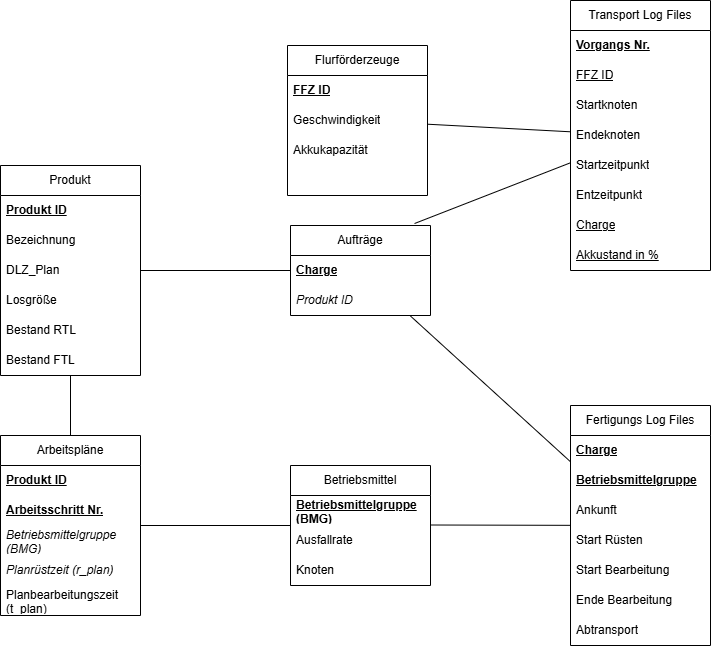

The diagram above was exported from draw.io. Its source (the exported page's mxGraphModel, read from the mxfile embedded in the PNG):
<mxGraphModel dx="1434" dy="1907" grid="1" gridSize="10" guides="1" tooltips="1" connect="1" arrows="1" fold="1" page="1" pageScale="1" pageWidth="1654" pageHeight="1169" math="0" shadow="0">
  <root>
    <mxCell id="0" />
    <mxCell id="1" parent="0" />
    <mxCell id="RX-VrrgRh-HQoSw7n-uY-1" value="Produkt" style="swimlane;fontStyle=0;childLayout=stackLayout;horizontal=1;startSize=30;horizontalStack=0;resizeParent=1;resizeParentMax=0;resizeLast=0;collapsible=1;marginBottom=0;whiteSpace=wrap;html=1;" parent="1" vertex="1">
      <mxGeometry x="470" y="160" width="140" height="210" as="geometry" />
    </mxCell>
    <mxCell id="RX-VrrgRh-HQoSw7n-uY-2" value="&lt;u&gt;&lt;b&gt;Produkt ID&lt;/b&gt;&lt;/u&gt;" style="text;strokeColor=none;fillColor=none;align=left;verticalAlign=middle;spacingLeft=4;spacingRight=4;overflow=hidden;points=[[0,0.5],[1,0.5]];portConstraint=eastwest;rotatable=0;whiteSpace=wrap;html=1;" parent="RX-VrrgRh-HQoSw7n-uY-1" vertex="1">
      <mxGeometry y="30" width="140" height="30" as="geometry" />
    </mxCell>
    <mxCell id="RX-VrrgRh-HQoSw7n-uY-3" value="Bezeichnung" style="text;strokeColor=none;fillColor=none;align=left;verticalAlign=middle;spacingLeft=4;spacingRight=4;overflow=hidden;points=[[0,0.5],[1,0.5]];portConstraint=eastwest;rotatable=0;whiteSpace=wrap;html=1;" parent="RX-VrrgRh-HQoSw7n-uY-1" vertex="1">
      <mxGeometry y="60" width="140" height="30" as="geometry" />
    </mxCell>
    <mxCell id="RX-VrrgRh-HQoSw7n-uY-4" value="DLZ_Plan" style="text;strokeColor=none;fillColor=none;align=left;verticalAlign=middle;spacingLeft=4;spacingRight=4;overflow=hidden;points=[[0,0.5],[1,0.5]];portConstraint=eastwest;rotatable=0;whiteSpace=wrap;html=1;" parent="RX-VrrgRh-HQoSw7n-uY-1" vertex="1">
      <mxGeometry y="90" width="140" height="30" as="geometry" />
    </mxCell>
    <mxCell id="RX-VrrgRh-HQoSw7n-uY-12" value="Losgröße&lt;span style=&quot;white-space: pre;&quot;&gt;&#09;&lt;/span&gt;" style="text;strokeColor=none;fillColor=none;align=left;verticalAlign=middle;spacingLeft=4;spacingRight=4;overflow=hidden;points=[[0,0.5],[1,0.5]];portConstraint=eastwest;rotatable=0;whiteSpace=wrap;html=1;" parent="RX-VrrgRh-HQoSw7n-uY-1" vertex="1">
      <mxGeometry y="120" width="140" height="30" as="geometry" />
    </mxCell>
    <mxCell id="RX-VrrgRh-HQoSw7n-uY-11" value="Bestand RTL" style="text;strokeColor=none;fillColor=none;align=left;verticalAlign=middle;spacingLeft=4;spacingRight=4;overflow=hidden;points=[[0,0.5],[1,0.5]];portConstraint=eastwest;rotatable=0;whiteSpace=wrap;html=1;" parent="RX-VrrgRh-HQoSw7n-uY-1" vertex="1">
      <mxGeometry y="150" width="140" height="30" as="geometry" />
    </mxCell>
    <mxCell id="RX-VrrgRh-HQoSw7n-uY-10" value="Bestand FTL" style="text;strokeColor=none;fillColor=none;align=left;verticalAlign=middle;spacingLeft=4;spacingRight=4;overflow=hidden;points=[[0,0.5],[1,0.5]];portConstraint=eastwest;rotatable=0;whiteSpace=wrap;html=1;" parent="RX-VrrgRh-HQoSw7n-uY-1" vertex="1">
      <mxGeometry y="180" width="140" height="30" as="geometry" />
    </mxCell>
    <mxCell id="RX-VrrgRh-HQoSw7n-uY-13" value="Aufträge" style="swimlane;fontStyle=0;childLayout=stackLayout;horizontal=1;startSize=30;horizontalStack=0;resizeParent=1;resizeParentMax=0;resizeLast=0;collapsible=1;marginBottom=0;whiteSpace=wrap;html=1;" parent="1" vertex="1">
      <mxGeometry x="760" y="220" width="140" height="90" as="geometry" />
    </mxCell>
    <mxCell id="RX-VrrgRh-HQoSw7n-uY-14" value="&lt;u&gt;&lt;b&gt;Charge&lt;/b&gt;&lt;/u&gt;" style="text;strokeColor=none;fillColor=none;align=left;verticalAlign=middle;spacingLeft=4;spacingRight=4;overflow=hidden;points=[[0,0.5],[1,0.5]];portConstraint=eastwest;rotatable=0;whiteSpace=wrap;html=1;" parent="RX-VrrgRh-HQoSw7n-uY-13" vertex="1">
      <mxGeometry y="30" width="140" height="30" as="geometry" />
    </mxCell>
    <mxCell id="RX-VrrgRh-HQoSw7n-uY-15" value="&lt;i&gt;Produkt ID&lt;/i&gt;" style="text;strokeColor=none;fillColor=none;align=left;verticalAlign=middle;spacingLeft=4;spacingRight=4;overflow=hidden;points=[[0,0.5],[1,0.5]];portConstraint=eastwest;rotatable=0;whiteSpace=wrap;html=1;" parent="RX-VrrgRh-HQoSw7n-uY-13" vertex="1">
      <mxGeometry y="60" width="140" height="30" as="geometry" />
    </mxCell>
    <mxCell id="RX-VrrgRh-HQoSw7n-uY-21" value="" style="endArrow=none;html=1;rounded=0;" parent="1" source="RX-VrrgRh-HQoSw7n-uY-1" target="RX-VrrgRh-HQoSw7n-uY-13" edge="1">
      <mxGeometry width="50" height="50" relative="1" as="geometry">
        <mxPoint x="1000" y="480" as="sourcePoint" />
        <mxPoint x="1050" y="430" as="targetPoint" />
      </mxGeometry>
    </mxCell>
    <mxCell id="RX-VrrgRh-HQoSw7n-uY-22" value="Arbeitspläne" style="swimlane;fontStyle=0;childLayout=stackLayout;horizontal=1;startSize=30;horizontalStack=0;resizeParent=1;resizeParentMax=0;resizeLast=0;collapsible=1;marginBottom=0;whiteSpace=wrap;html=1;" parent="1" vertex="1">
      <mxGeometry x="470" y="430" width="140" height="180" as="geometry" />
    </mxCell>
    <mxCell id="RX-VrrgRh-HQoSw7n-uY-23" value="&lt;u&gt;&lt;b&gt;Produkt ID&lt;/b&gt;&lt;/u&gt;" style="text;strokeColor=none;fillColor=none;align=left;verticalAlign=middle;spacingLeft=4;spacingRight=4;overflow=hidden;points=[[0,0.5],[1,0.5]];portConstraint=eastwest;rotatable=0;whiteSpace=wrap;html=1;" parent="RX-VrrgRh-HQoSw7n-uY-22" vertex="1">
      <mxGeometry y="30" width="140" height="30" as="geometry" />
    </mxCell>
    <mxCell id="RX-VrrgRh-HQoSw7n-uY-24" value="&lt;b&gt;&lt;u&gt;Arbeitsschritt Nr.&lt;/u&gt;&lt;/b&gt;" style="text;strokeColor=none;fillColor=none;align=left;verticalAlign=middle;spacingLeft=4;spacingRight=4;overflow=hidden;points=[[0,0.5],[1,0.5]];portConstraint=eastwest;rotatable=0;whiteSpace=wrap;html=1;" parent="RX-VrrgRh-HQoSw7n-uY-22" vertex="1">
      <mxGeometry y="60" width="140" height="30" as="geometry" />
    </mxCell>
    <mxCell id="RX-VrrgRh-HQoSw7n-uY-25" value="Betriebsmittelgruppe (BMG)" style="text;strokeColor=none;fillColor=none;align=left;verticalAlign=middle;spacingLeft=4;spacingRight=4;overflow=hidden;points=[[0,0.5],[1,0.5]];portConstraint=eastwest;rotatable=0;whiteSpace=wrap;html=1;fontStyle=2" parent="RX-VrrgRh-HQoSw7n-uY-22" vertex="1">
      <mxGeometry y="90" width="140" height="30" as="geometry" />
    </mxCell>
    <mxCell id="46T-bdzgmEJZz-RJDHE_-1" value="Planrüstzeit (r_plan)" style="text;strokeColor=none;fillColor=none;align=left;verticalAlign=middle;spacingLeft=4;spacingRight=4;overflow=hidden;points=[[0,0.5],[1,0.5]];portConstraint=eastwest;rotatable=0;whiteSpace=wrap;html=1;fontStyle=2" vertex="1" parent="RX-VrrgRh-HQoSw7n-uY-22">
      <mxGeometry y="120" width="140" height="30" as="geometry" />
    </mxCell>
    <mxCell id="RX-VrrgRh-HQoSw7n-uY-26" value="Planbearbeitungszeit (t_plan)" style="text;strokeColor=none;fillColor=none;align=left;verticalAlign=middle;spacingLeft=4;spacingRight=4;overflow=hidden;points=[[0,0.5],[1,0.5]];portConstraint=eastwest;rotatable=0;whiteSpace=wrap;html=1;" parent="RX-VrrgRh-HQoSw7n-uY-22" vertex="1">
      <mxGeometry y="150" width="140" height="30" as="geometry" />
    </mxCell>
    <mxCell id="RX-VrrgRh-HQoSw7n-uY-29" value="" style="endArrow=none;html=1;rounded=0;entryX=0.5;entryY=0;entryDx=0;entryDy=0;" parent="1" source="RX-VrrgRh-HQoSw7n-uY-1" target="RX-VrrgRh-HQoSw7n-uY-22" edge="1">
      <mxGeometry width="50" height="50" relative="1" as="geometry">
        <mxPoint x="620" y="275" as="sourcePoint" />
        <mxPoint x="770" y="275" as="targetPoint" />
      </mxGeometry>
    </mxCell>
    <mxCell id="RX-VrrgRh-HQoSw7n-uY-30" value="Betriebsmittel" style="swimlane;fontStyle=0;childLayout=stackLayout;horizontal=1;startSize=30;horizontalStack=0;resizeParent=1;resizeParentMax=0;resizeLast=0;collapsible=1;marginBottom=0;whiteSpace=wrap;html=1;" parent="1" vertex="1">
      <mxGeometry x="760" y="460" width="140" height="120" as="geometry" />
    </mxCell>
    <mxCell id="RX-VrrgRh-HQoSw7n-uY-31" value="&lt;u&gt;&lt;b&gt;Betriebsmittelgruppe (BMG)&lt;/b&gt;&lt;/u&gt;" style="text;strokeColor=none;fillColor=none;align=left;verticalAlign=middle;spacingLeft=4;spacingRight=4;overflow=hidden;points=[[0,0.5],[1,0.5]];portConstraint=eastwest;rotatable=0;whiteSpace=wrap;html=1;" parent="RX-VrrgRh-HQoSw7n-uY-30" vertex="1">
      <mxGeometry y="30" width="140" height="30" as="geometry" />
    </mxCell>
    <mxCell id="RX-VrrgRh-HQoSw7n-uY-32" value="Ausfallrate" style="text;strokeColor=none;fillColor=none;align=left;verticalAlign=middle;spacingLeft=4;spacingRight=4;overflow=hidden;points=[[0,0.5],[1,0.5]];portConstraint=eastwest;rotatable=0;whiteSpace=wrap;html=1;" parent="RX-VrrgRh-HQoSw7n-uY-30" vertex="1">
      <mxGeometry y="60" width="140" height="30" as="geometry" />
    </mxCell>
    <mxCell id="RX-VrrgRh-HQoSw7n-uY-33" value="Knoten" style="text;strokeColor=none;fillColor=none;align=left;verticalAlign=middle;spacingLeft=4;spacingRight=4;overflow=hidden;points=[[0,0.5],[1,0.5]];portConstraint=eastwest;rotatable=0;whiteSpace=wrap;html=1;fontStyle=0" parent="RX-VrrgRh-HQoSw7n-uY-30" vertex="1">
      <mxGeometry y="90" width="140" height="30" as="geometry" />
    </mxCell>
    <mxCell id="RX-VrrgRh-HQoSw7n-uY-35" value="" style="endArrow=none;html=1;rounded=0;" parent="1" source="RX-VrrgRh-HQoSw7n-uY-22" target="RX-VrrgRh-HQoSw7n-uY-30" edge="1">
      <mxGeometry width="50" height="50" relative="1" as="geometry">
        <mxPoint x="1000" y="480" as="sourcePoint" />
        <mxPoint x="1050" y="430" as="targetPoint" />
      </mxGeometry>
    </mxCell>
    <mxCell id="RX-VrrgRh-HQoSw7n-uY-36" value="Flurförderzeuge" style="swimlane;fontStyle=0;childLayout=stackLayout;horizontal=1;startSize=30;horizontalStack=0;resizeParent=1;resizeParentMax=0;resizeLast=0;collapsible=1;marginBottom=0;whiteSpace=wrap;html=1;" parent="1" vertex="1">
      <mxGeometry x="757" y="40" width="140" height="150" as="geometry" />
    </mxCell>
    <mxCell id="RX-VrrgRh-HQoSw7n-uY-37" value="&lt;u&gt;&lt;b&gt;FFZ ID&lt;/b&gt;&lt;/u&gt;" style="text;strokeColor=none;fillColor=none;align=left;verticalAlign=middle;spacingLeft=4;spacingRight=4;overflow=hidden;points=[[0,0.5],[1,0.5]];portConstraint=eastwest;rotatable=0;whiteSpace=wrap;html=1;" parent="RX-VrrgRh-HQoSw7n-uY-36" vertex="1">
      <mxGeometry y="30" width="140" height="30" as="geometry" />
    </mxCell>
    <mxCell id="RX-VrrgRh-HQoSw7n-uY-38" value="Geschwindigkeit" style="text;strokeColor=none;fillColor=none;align=left;verticalAlign=middle;spacingLeft=4;spacingRight=4;overflow=hidden;points=[[0,0.5],[1,0.5]];portConstraint=eastwest;rotatable=0;whiteSpace=wrap;html=1;" parent="RX-VrrgRh-HQoSw7n-uY-36" vertex="1">
      <mxGeometry y="60" width="140" height="30" as="geometry" />
    </mxCell>
    <mxCell id="RX-VrrgRh-HQoSw7n-uY-39" value="Akkukapazität" style="text;strokeColor=none;fillColor=none;align=left;verticalAlign=middle;spacingLeft=4;spacingRight=4;overflow=hidden;points=[[0,0.5],[1,0.5]];portConstraint=eastwest;rotatable=0;whiteSpace=wrap;html=1;" parent="RX-VrrgRh-HQoSw7n-uY-36" vertex="1">
      <mxGeometry y="90" width="140" height="30" as="geometry" />
    </mxCell>
    <mxCell id="46T-bdzgmEJZz-RJDHE_-4" style="text;strokeColor=none;fillColor=none;align=left;verticalAlign=middle;spacingLeft=4;spacingRight=4;overflow=hidden;points=[[0,0.5],[1,0.5]];portConstraint=eastwest;rotatable=0;whiteSpace=wrap;html=1;" vertex="1" parent="RX-VrrgRh-HQoSw7n-uY-36">
      <mxGeometry y="120" width="140" height="30" as="geometry" />
    </mxCell>
    <mxCell id="RX-VrrgRh-HQoSw7n-uY-43" value="Transport Log Files" style="swimlane;fontStyle=0;childLayout=stackLayout;horizontal=1;startSize=30;horizontalStack=0;resizeParent=1;resizeParentMax=0;resizeLast=0;collapsible=1;marginBottom=0;whiteSpace=wrap;html=1;" parent="1" vertex="1">
      <mxGeometry x="1040" y="-5" width="140" height="270" as="geometry" />
    </mxCell>
    <mxCell id="RX-VrrgRh-HQoSw7n-uY-44" value="&lt;u&gt;&lt;b&gt;Vorgangs Nr.&lt;/b&gt;&lt;/u&gt;" style="text;strokeColor=none;fillColor=none;align=left;verticalAlign=middle;spacingLeft=4;spacingRight=4;overflow=hidden;points=[[0,0.5],[1,0.5]];portConstraint=eastwest;rotatable=0;whiteSpace=wrap;html=1;" parent="RX-VrrgRh-HQoSw7n-uY-43" vertex="1">
      <mxGeometry y="30" width="140" height="30" as="geometry" />
    </mxCell>
    <mxCell id="RX-VrrgRh-HQoSw7n-uY-45" value="FFZ ID" style="text;strokeColor=none;fillColor=none;align=left;verticalAlign=middle;spacingLeft=4;spacingRight=4;overflow=hidden;points=[[0,0.5],[1,0.5]];portConstraint=eastwest;rotatable=0;whiteSpace=wrap;html=1;fontStyle=4" parent="RX-VrrgRh-HQoSw7n-uY-43" vertex="1">
      <mxGeometry y="60" width="140" height="30" as="geometry" />
    </mxCell>
    <mxCell id="RX-VrrgRh-HQoSw7n-uY-46" value="Startknoten" style="text;strokeColor=none;fillColor=none;align=left;verticalAlign=middle;spacingLeft=4;spacingRight=4;overflow=hidden;points=[[0,0.5],[1,0.5]];portConstraint=eastwest;rotatable=0;whiteSpace=wrap;html=1;" parent="RX-VrrgRh-HQoSw7n-uY-43" vertex="1">
      <mxGeometry y="90" width="140" height="30" as="geometry" />
    </mxCell>
    <mxCell id="RX-VrrgRh-HQoSw7n-uY-47" value="Endeknoten" style="text;strokeColor=none;fillColor=none;align=left;verticalAlign=middle;spacingLeft=4;spacingRight=4;overflow=hidden;points=[[0,0.5],[1,0.5]];portConstraint=eastwest;rotatable=0;whiteSpace=wrap;html=1;" parent="RX-VrrgRh-HQoSw7n-uY-43" vertex="1">
      <mxGeometry y="120" width="140" height="30" as="geometry" />
    </mxCell>
    <mxCell id="RX-VrrgRh-HQoSw7n-uY-48" value="Startzeitpunkt" style="text;strokeColor=none;fillColor=none;align=left;verticalAlign=middle;spacingLeft=4;spacingRight=4;overflow=hidden;points=[[0,0.5],[1,0.5]];portConstraint=eastwest;rotatable=0;whiteSpace=wrap;html=1;" parent="RX-VrrgRh-HQoSw7n-uY-43" vertex="1">
      <mxGeometry y="150" width="140" height="30" as="geometry" />
    </mxCell>
    <mxCell id="RX-VrrgRh-HQoSw7n-uY-49" value="Entzeitpunkt" style="text;strokeColor=none;fillColor=none;align=left;verticalAlign=middle;spacingLeft=4;spacingRight=4;overflow=hidden;points=[[0,0.5],[1,0.5]];portConstraint=eastwest;rotatable=0;whiteSpace=wrap;html=1;" parent="RX-VrrgRh-HQoSw7n-uY-43" vertex="1">
      <mxGeometry y="180" width="140" height="30" as="geometry" />
    </mxCell>
    <mxCell id="46T-bdzgmEJZz-RJDHE_-3" value="Charge" style="text;strokeColor=none;fillColor=none;align=left;verticalAlign=middle;spacingLeft=4;spacingRight=4;overflow=hidden;points=[[0,0.5],[1,0.5]];portConstraint=eastwest;rotatable=0;whiteSpace=wrap;html=1;fontStyle=4" vertex="1" parent="RX-VrrgRh-HQoSw7n-uY-43">
      <mxGeometry y="210" width="140" height="30" as="geometry" />
    </mxCell>
    <mxCell id="46T-bdzgmEJZz-RJDHE_-5" value="Akkustand in %" style="text;strokeColor=none;fillColor=none;align=left;verticalAlign=middle;spacingLeft=4;spacingRight=4;overflow=hidden;points=[[0,0.5],[1,0.5]];portConstraint=eastwest;rotatable=0;whiteSpace=wrap;html=1;fontStyle=4" vertex="1" parent="RX-VrrgRh-HQoSw7n-uY-43">
      <mxGeometry y="240" width="140" height="30" as="geometry" />
    </mxCell>
    <mxCell id="RX-VrrgRh-HQoSw7n-uY-50" value="Fertigungs Log Files" style="swimlane;fontStyle=0;childLayout=stackLayout;horizontal=1;startSize=30;horizontalStack=0;resizeParent=1;resizeParentMax=0;resizeLast=0;collapsible=1;marginBottom=0;whiteSpace=wrap;html=1;" parent="1" vertex="1">
      <mxGeometry x="1040" y="400" width="140" height="240" as="geometry" />
    </mxCell>
    <mxCell id="RX-VrrgRh-HQoSw7n-uY-51" value="&lt;u&gt;&lt;b&gt;Charge&lt;/b&gt;&lt;/u&gt;" style="text;strokeColor=none;fillColor=none;align=left;verticalAlign=middle;spacingLeft=4;spacingRight=4;overflow=hidden;points=[[0,0.5],[1,0.5]];portConstraint=eastwest;rotatable=0;whiteSpace=wrap;html=1;" parent="RX-VrrgRh-HQoSw7n-uY-50" vertex="1">
      <mxGeometry y="30" width="140" height="30" as="geometry" />
    </mxCell>
    <mxCell id="RX-VrrgRh-HQoSw7n-uY-52" value="&lt;b&gt;&lt;u&gt;Betriebsmittelgruppe&lt;/u&gt;&lt;/b&gt;" style="text;strokeColor=none;fillColor=none;align=left;verticalAlign=middle;spacingLeft=4;spacingRight=4;overflow=hidden;points=[[0,0.5],[1,0.5]];portConstraint=eastwest;rotatable=0;whiteSpace=wrap;html=1;" parent="RX-VrrgRh-HQoSw7n-uY-50" vertex="1">
      <mxGeometry y="60" width="140" height="30" as="geometry" />
    </mxCell>
    <mxCell id="RX-VrrgRh-HQoSw7n-uY-53" value="Ankunft" style="text;strokeColor=none;fillColor=none;align=left;verticalAlign=middle;spacingLeft=4;spacingRight=4;overflow=hidden;points=[[0,0.5],[1,0.5]];portConstraint=eastwest;rotatable=0;whiteSpace=wrap;html=1;" parent="RX-VrrgRh-HQoSw7n-uY-50" vertex="1">
      <mxGeometry y="90" width="140" height="30" as="geometry" />
    </mxCell>
    <mxCell id="46T-bdzgmEJZz-RJDHE_-2" value="Start Rüsten" style="text;strokeColor=none;fillColor=none;align=left;verticalAlign=middle;spacingLeft=4;spacingRight=4;overflow=hidden;points=[[0,0.5],[1,0.5]];portConstraint=eastwest;rotatable=0;whiteSpace=wrap;html=1;" vertex="1" parent="RX-VrrgRh-HQoSw7n-uY-50">
      <mxGeometry y="120" width="140" height="30" as="geometry" />
    </mxCell>
    <mxCell id="RX-VrrgRh-HQoSw7n-uY-54" value="Start Bearbeitung" style="text;strokeColor=none;fillColor=none;align=left;verticalAlign=middle;spacingLeft=4;spacingRight=4;overflow=hidden;points=[[0,0.5],[1,0.5]];portConstraint=eastwest;rotatable=0;whiteSpace=wrap;html=1;" parent="RX-VrrgRh-HQoSw7n-uY-50" vertex="1">
      <mxGeometry y="150" width="140" height="30" as="geometry" />
    </mxCell>
    <mxCell id="RX-VrrgRh-HQoSw7n-uY-55" value="Ende Bearbeitung" style="text;strokeColor=none;fillColor=none;align=left;verticalAlign=middle;spacingLeft=4;spacingRight=4;overflow=hidden;points=[[0,0.5],[1,0.5]];portConstraint=eastwest;rotatable=0;whiteSpace=wrap;html=1;" parent="RX-VrrgRh-HQoSw7n-uY-50" vertex="1">
      <mxGeometry y="180" width="140" height="30" as="geometry" />
    </mxCell>
    <mxCell id="RX-VrrgRh-HQoSw7n-uY-56" value="Abtransport" style="text;strokeColor=none;fillColor=none;align=left;verticalAlign=middle;spacingLeft=4;spacingRight=4;overflow=hidden;points=[[0,0.5],[1,0.5]];portConstraint=eastwest;rotatable=0;whiteSpace=wrap;html=1;" parent="RX-VrrgRh-HQoSw7n-uY-50" vertex="1">
      <mxGeometry y="210" width="140" height="30" as="geometry" />
    </mxCell>
    <mxCell id="RX-VrrgRh-HQoSw7n-uY-57" value="" style="endArrow=none;html=1;rounded=0;entryX=0.886;entryY=-0.022;entryDx=0;entryDy=0;entryPerimeter=0;" parent="1" source="RX-VrrgRh-HQoSw7n-uY-43" target="RX-VrrgRh-HQoSw7n-uY-13" edge="1">
      <mxGeometry width="50" height="50" relative="1" as="geometry">
        <mxPoint x="620" y="275" as="sourcePoint" />
        <mxPoint x="770" y="275" as="targetPoint" />
      </mxGeometry>
    </mxCell>
    <mxCell id="RX-VrrgRh-HQoSw7n-uY-58" value="" style="endArrow=none;html=1;rounded=0;" parent="1" source="RX-VrrgRh-HQoSw7n-uY-43" target="RX-VrrgRh-HQoSw7n-uY-36" edge="1">
      <mxGeometry width="50" height="50" relative="1" as="geometry">
        <mxPoint x="630" y="285" as="sourcePoint" />
        <mxPoint x="780" y="285" as="targetPoint" />
      </mxGeometry>
    </mxCell>
    <mxCell id="RX-VrrgRh-HQoSw7n-uY-59" value="" style="endArrow=none;html=1;rounded=0;" parent="1" source="RX-VrrgRh-HQoSw7n-uY-13" target="RX-VrrgRh-HQoSw7n-uY-50" edge="1">
      <mxGeometry width="50" height="50" relative="1" as="geometry">
        <mxPoint x="780" y="380" as="sourcePoint" />
        <mxPoint x="930" y="380" as="targetPoint" />
      </mxGeometry>
    </mxCell>
    <mxCell id="RX-VrrgRh-HQoSw7n-uY-60" value="" style="endArrow=none;html=1;rounded=0;" parent="1" target="RX-VrrgRh-HQoSw7n-uY-50" edge="1">
      <mxGeometry width="50" height="50" relative="1" as="geometry">
        <mxPoint x="900" y="519.5" as="sourcePoint" />
        <mxPoint x="1050" y="519.5" as="targetPoint" />
      </mxGeometry>
    </mxCell>
  </root>
</mxGraphModel>